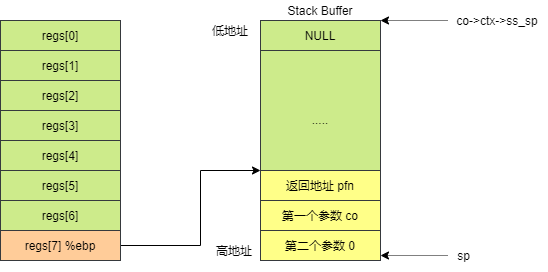

The diagram above was exported from draw.io. Its source (the exported page's mxGraphModel, read from the mxfile embedded in the PNG):
<mxGraphModel dx="865" dy="408" grid="1" gridSize="10" guides="1" tooltips="1" connect="1" arrows="1" fold="1" page="1" pageScale="1" pageWidth="827" pageHeight="1169" math="0" shadow="0">
  <root>
    <mxCell id="0" />
    <mxCell id="1" parent="0" />
    <mxCell id="VHDVUp1y8RLdGy8DNnxB-15" value=".....&lt;br&gt;&lt;br&gt;&lt;br&gt;&lt;br&gt;" style="rounded=0;whiteSpace=wrap;html=1;fillColor=#cdeb8b;strokeColor=#36393d;" vertex="1" parent="1">
      <mxGeometry x="410" y="90" width="120" height="240" as="geometry" />
    </mxCell>
    <mxCell id="VHDVUp1y8RLdGy8DNnxB-1" value="regs[0]" style="rounded=0;whiteSpace=wrap;html=1;fillColor=#cdeb8b;strokeColor=#36393d;" vertex="1" parent="1">
      <mxGeometry x="150" y="90" width="120" height="30" as="geometry" />
    </mxCell>
    <mxCell id="VHDVUp1y8RLdGy8DNnxB-2" value="regs[1]" style="rounded=0;whiteSpace=wrap;html=1;fillColor=#cdeb8b;strokeColor=#36393d;" vertex="1" parent="1">
      <mxGeometry x="150" y="120" width="120" height="30" as="geometry" />
    </mxCell>
    <mxCell id="VHDVUp1y8RLdGy8DNnxB-4" value="regs[2]" style="rounded=0;whiteSpace=wrap;html=1;fillColor=#cdeb8b;strokeColor=#36393d;" vertex="1" parent="1">
      <mxGeometry x="150" y="150" width="120" height="30" as="geometry" />
    </mxCell>
    <mxCell id="VHDVUp1y8RLdGy8DNnxB-5" value="regs[3]" style="rounded=0;whiteSpace=wrap;html=1;fillColor=#cdeb8b;strokeColor=#36393d;" vertex="1" parent="1">
      <mxGeometry x="150" y="180" width="120" height="30" as="geometry" />
    </mxCell>
    <mxCell id="VHDVUp1y8RLdGy8DNnxB-6" value="regs[4]" style="rounded=0;whiteSpace=wrap;html=1;fillColor=#cdeb8b;strokeColor=#36393d;" vertex="1" parent="1">
      <mxGeometry x="150" y="210" width="120" height="30" as="geometry" />
    </mxCell>
    <mxCell id="VHDVUp1y8RLdGy8DNnxB-7" value="regs[5]" style="rounded=0;whiteSpace=wrap;html=1;fillColor=#cdeb8b;strokeColor=#36393d;" vertex="1" parent="1">
      <mxGeometry x="150" y="240" width="120" height="30" as="geometry" />
    </mxCell>
    <mxCell id="VHDVUp1y8RLdGy8DNnxB-8" value="regs[6]" style="rounded=0;whiteSpace=wrap;html=1;fillColor=#cdeb8b;strokeColor=#36393d;" vertex="1" parent="1">
      <mxGeometry x="150" y="270" width="120" height="30" as="geometry" />
    </mxCell>
    <mxCell id="VHDVUp1y8RLdGy8DNnxB-19" style="edgeStyle=orthogonalEdgeStyle;rounded=0;orthogonalLoop=1;jettySize=auto;html=1;exitX=1;exitY=0.5;exitDx=0;exitDy=0;entryX=0;entryY=0;entryDx=0;entryDy=0;" edge="1" parent="1" source="VHDVUp1y8RLdGy8DNnxB-9" target="VHDVUp1y8RLdGy8DNnxB-14">
      <mxGeometry relative="1" as="geometry">
        <Array as="points">
          <mxPoint x="350" y="315" />
          <mxPoint x="350" y="240" />
        </Array>
      </mxGeometry>
    </mxCell>
    <mxCell id="VHDVUp1y8RLdGy8DNnxB-9" value="regs[7] %ebp" style="rounded=0;whiteSpace=wrap;html=1;fillColor=#ffcc99;strokeColor=#36393d;" vertex="1" parent="1">
      <mxGeometry x="150" y="300" width="120" height="30" as="geometry" />
    </mxCell>
    <mxCell id="VHDVUp1y8RLdGy8DNnxB-10" value="NULL" style="rounded=0;whiteSpace=wrap;html=1;fillColor=#cdeb8b;strokeColor=#36393d;" vertex="1" parent="1">
      <mxGeometry x="410" y="90" width="120" height="30" as="geometry" />
    </mxCell>
    <mxCell id="VHDVUp1y8RLdGy8DNnxB-12" value="第二个参数 0" style="rounded=0;whiteSpace=wrap;html=1;fillColor=#ffff88;strokeColor=#36393d;" vertex="1" parent="1">
      <mxGeometry x="410" y="300" width="120" height="30" as="geometry" />
    </mxCell>
    <mxCell id="VHDVUp1y8RLdGy8DNnxB-13" value="第一个参数 co" style="rounded=0;whiteSpace=wrap;html=1;fillColor=#ffff88;strokeColor=#36393d;" vertex="1" parent="1">
      <mxGeometry x="410" y="270" width="120" height="30" as="geometry" />
    </mxCell>
    <mxCell id="VHDVUp1y8RLdGy8DNnxB-14" value="返回地址 pfn" style="rounded=0;whiteSpace=wrap;html=1;fillColor=#ffff88;strokeColor=#36393d;" vertex="1" parent="1">
      <mxGeometry x="410" y="240" width="120" height="30" as="geometry" />
    </mxCell>
    <mxCell id="VHDVUp1y8RLdGy8DNnxB-18" style="edgeStyle=orthogonalEdgeStyle;rounded=0;orthogonalLoop=1;jettySize=auto;html=1;exitX=0;exitY=0.5;exitDx=0;exitDy=0;entryX=1;entryY=0;entryDx=0;entryDy=0;dashed=1;dashPattern=1 1;" edge="1" parent="1" source="VHDVUp1y8RLdGy8DNnxB-16" target="VHDVUp1y8RLdGy8DNnxB-10">
      <mxGeometry relative="1" as="geometry">
        <Array as="points">
          <mxPoint x="540" y="90" />
          <mxPoint x="540" y="90" />
        </Array>
      </mxGeometry>
    </mxCell>
    <mxCell id="VHDVUp1y8RLdGy8DNnxB-16" value="co-&amp;gt;ctx-&amp;gt;ss_sp" style="text;html=1;strokeColor=none;fillColor=none;align=center;verticalAlign=middle;whiteSpace=wrap;rounded=0;" vertex="1" parent="1">
      <mxGeometry x="597" y="75" width="100" height="30" as="geometry" />
    </mxCell>
    <mxCell id="VHDVUp1y8RLdGy8DNnxB-21" style="edgeStyle=orthogonalEdgeStyle;rounded=0;orthogonalLoop=1;jettySize=auto;html=1;exitX=0;exitY=0.5;exitDx=0;exitDy=0;entryX=1;entryY=0;entryDx=0;entryDy=0;dashed=1;dashPattern=1 1;" edge="1" parent="1" source="VHDVUp1y8RLdGy8DNnxB-22">
      <mxGeometry relative="1" as="geometry">
        <mxPoint x="530" y="325" as="targetPoint" />
        <Array as="points">
          <mxPoint x="540" y="325" />
          <mxPoint x="540" y="325" />
        </Array>
      </mxGeometry>
    </mxCell>
    <mxCell id="VHDVUp1y8RLdGy8DNnxB-22" value="sp" style="text;html=1;strokeColor=none;fillColor=none;align=center;verticalAlign=middle;whiteSpace=wrap;rounded=0;" vertex="1" parent="1">
      <mxGeometry x="597" y="310" width="33" height="30" as="geometry" />
    </mxCell>
    <mxCell id="VHDVUp1y8RLdGy8DNnxB-23" value="低地址" style="text;html=1;strokeColor=none;fillColor=none;align=center;verticalAlign=middle;whiteSpace=wrap;rounded=0;" vertex="1" parent="1">
      <mxGeometry x="350" y="90" width="60" height="20" as="geometry" />
    </mxCell>
    <mxCell id="VHDVUp1y8RLdGy8DNnxB-24" value="高地址" style="text;html=1;strokeColor=none;fillColor=none;align=center;verticalAlign=middle;whiteSpace=wrap;rounded=0;" vertex="1" parent="1">
      <mxGeometry x="354" y="310" width="60" height="20" as="geometry" />
    </mxCell>
    <mxCell id="VHDVUp1y8RLdGy8DNnxB-25" value="Stack Buffer" style="text;html=1;strokeColor=none;fillColor=none;align=center;verticalAlign=middle;whiteSpace=wrap;rounded=0;" vertex="1" parent="1">
      <mxGeometry x="430" y="70" width="80" height="20" as="geometry" />
    </mxCell>
  </root>
</mxGraphModel>